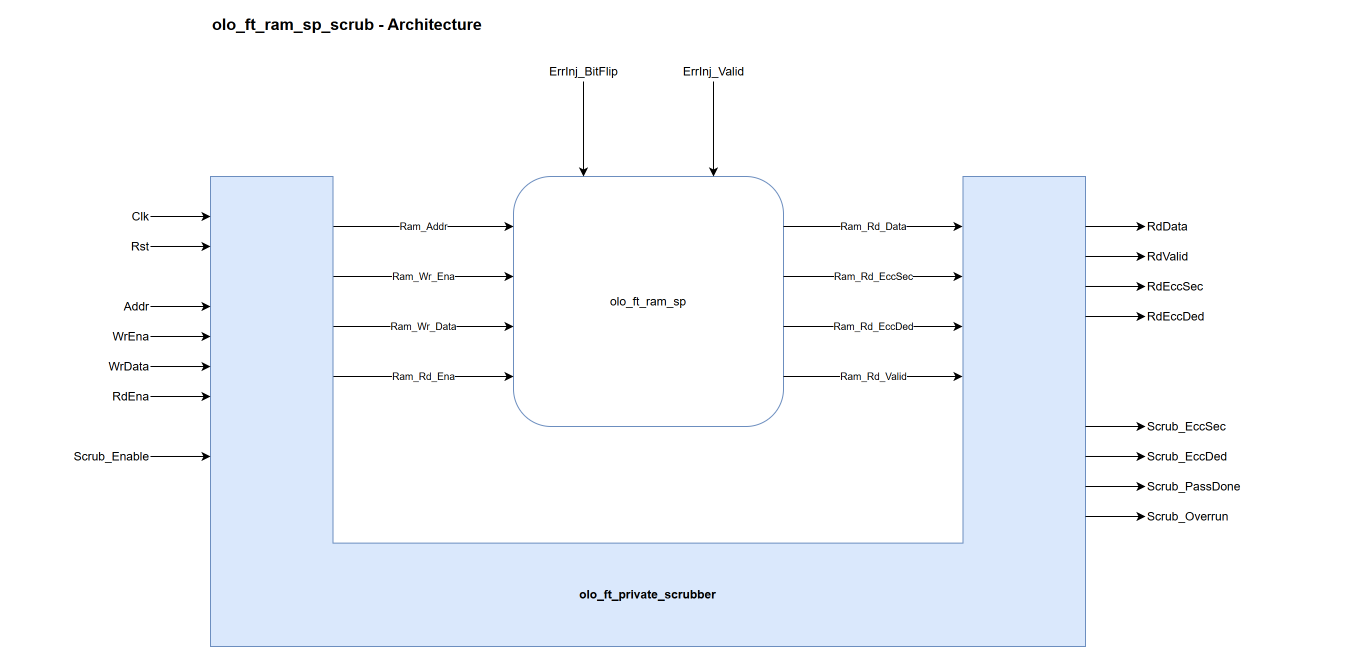

The diagram above was exported from draw.io. Its source (the exported page's mxGraphModel, read from the mxfile embedded in the PNG):
<mxGraphModel dx="1200" dy="800" grid="0" pageWidth="1400" pageHeight="700" math="0" shadow="0">
  <root>
    <mxCell id="0" />
    <mxCell id="1" parent="0" />
    <mxCell id="title" value="olo_ft_ram_sp_scrub - Architecture" style="text;html=1;align=left;verticalAlign=middle;fontSize=16;fontStyle=1;" vertex="1" parent="1">
      <mxGeometry x="230" y="4" width="560" height="28" as="geometry" />
    </mxCell>
    <mxCell id="scr" value="olo_ft_private_scrubber" style="shape=stencil(nZLBDsIgDIafhjsDo7vP+R7IOteIdAHc9O2FMHVZdIddSP/2619CYbLyneqBCd4xeWRCFJzHM+pxoZXvQYecHJRDdTaQKz44usKITZg80HbgMKSqrJmsNFkbe5GsZ+KUcy05uDi62ybrXqXuFN1oSPd5ZK9p+nOuJguDdgYWu43kofyPlvut6Np8zreib/0TXkW1IQ8fFYPvg7doTN7hvL5cUEzlryLrFw==);whiteSpace=wrap;html=1;fillColor=#dae8fc;strokeColor=#6c8ebf;verticalAlign=bottom;fontStyle=1;align=center;spacingBottom=42;" vertex="1" parent="1">
      <mxGeometry x="230" y="170" width="875" height="470" as="geometry" />
    </mxCell>
    <mxCell id="ram" value="olo_ft_ram_sp" style="rounded=1;whiteSpace=wrap;html=1;fillColor=#ffffff;strokeColor=#6c8ebf;" vertex="1" parent="1">
      <mxGeometry x="533" y="170" width="270" height="250" as="geometry" />
    </mxCell>
    <mxCell id="i0" value="Clk" style="text;html=1;align=right;verticalAlign=middle;" vertex="1" parent="1">
      <mxGeometry x="30" y="200" width="140" height="20" as="geometry" />
    </mxCell>
    <mxCell id="ei0" style="html=1;endArrow=classic;rounded=0;fontSize=10;exitX=1;exitY=0.5;exitDx=0;exitDy=0;entryX=0;entryY=0.0851;entryDx=0;entryDy=0;" edge="1" parent="1" source="i0" target="scr">
      <mxGeometry relative="1" as="geometry" />
    </mxCell>
    <mxCell id="i1" value="Rst" style="text;html=1;align=right;verticalAlign=middle;" vertex="1" parent="1">
      <mxGeometry x="30" y="230" width="140" height="20" as="geometry" />
    </mxCell>
    <mxCell id="ei1" style="html=1;endArrow=classic;rounded=0;fontSize=10;exitX=1;exitY=0.5;exitDx=0;exitDy=0;entryX=0;entryY=0.1489;entryDx=0;entryDy=0;" edge="1" parent="1" source="i1" target="scr">
      <mxGeometry relative="1" as="geometry" />
    </mxCell>
    <mxCell id="i2" value="Addr" style="text;html=1;align=right;verticalAlign=middle;" vertex="1" parent="1">
      <mxGeometry x="30" y="290" width="140" height="20" as="geometry" />
    </mxCell>
    <mxCell id="ei2" style="html=1;endArrow=classic;rounded=0;fontSize=10;exitX=1;exitY=0.5;exitDx=0;exitDy=0;entryX=0;entryY=0.2766;entryDx=0;entryDy=0;" edge="1" parent="1" source="i2" target="scr">
      <mxGeometry relative="1" as="geometry" />
    </mxCell>
    <mxCell id="i3" value="WrEna" style="text;html=1;align=right;verticalAlign=middle;" vertex="1" parent="1">
      <mxGeometry x="30" y="320" width="140" height="20" as="geometry" />
    </mxCell>
    <mxCell id="ei3" style="html=1;endArrow=classic;rounded=0;fontSize=10;exitX=1;exitY=0.5;exitDx=0;exitDy=0;entryX=0;entryY=0.3404;entryDx=0;entryDy=0;" edge="1" parent="1" source="i3" target="scr">
      <mxGeometry relative="1" as="geometry" />
    </mxCell>
    <mxCell id="i4" value="WrData" style="text;html=1;align=right;verticalAlign=middle;" vertex="1" parent="1">
      <mxGeometry x="30" y="350" width="140" height="20" as="geometry" />
    </mxCell>
    <mxCell id="ei4" style="html=1;endArrow=classic;rounded=0;fontSize=10;exitX=1;exitY=0.5;exitDx=0;exitDy=0;entryX=0;entryY=0.4043;entryDx=0;entryDy=0;" edge="1" parent="1" source="i4" target="scr">
      <mxGeometry relative="1" as="geometry" />
    </mxCell>
    <mxCell id="i5" value="RdEna" style="text;html=1;align=right;verticalAlign=middle;" vertex="1" parent="1">
      <mxGeometry x="30" y="380" width="140" height="20" as="geometry" />
    </mxCell>
    <mxCell id="ei5" style="html=1;endArrow=classic;rounded=0;fontSize=10;exitX=1;exitY=0.5;exitDx=0;exitDy=0;entryX=0;entryY=0.4681;entryDx=0;entryDy=0;" edge="1" parent="1" source="i5" target="scr">
      <mxGeometry relative="1" as="geometry" />
    </mxCell>
    <mxCell id="i6" value="Scrub_Enable" style="text;html=1;align=right;verticalAlign=middle;" vertex="1" parent="1">
      <mxGeometry x="30" y="440" width="140" height="20" as="geometry" />
    </mxCell>
    <mxCell id="ei6" style="html=1;endArrow=classic;rounded=0;fontSize=10;exitX=1;exitY=0.5;exitDx=0;exitDy=0;entryX=0;entryY=0.5957;entryDx=0;entryDy=0;" edge="1" parent="1" source="i6" target="scr">
      <mxGeometry relative="1" as="geometry" />
    </mxCell>
    <mxCell id="err0" value="ErrInj_BitFlip" style="text;html=1;align=center;verticalAlign=middle;" vertex="1" parent="1">
      <mxGeometry x="543" y="55" width="120" height="20" as="geometry" />
    </mxCell>
    <mxCell id="eerr0" style="html=1;endArrow=classic;rounded=0;fontSize=10;exitX=0.5;exitY=1;exitDx=0;exitDy=0;entryX=0.2593;entryY=0;entryDx=0;entryDy=0;" edge="1" parent="1" source="err0" target="ram">
      <mxGeometry relative="1" as="geometry" />
    </mxCell>
    <mxCell id="err1" value="ErrInj_Valid" style="text;html=1;align=center;verticalAlign=middle;" vertex="1" parent="1">
      <mxGeometry x="673" y="55" width="120" height="20" as="geometry" />
    </mxCell>
    <mxCell id="eerr1" style="html=1;endArrow=classic;rounded=0;fontSize=10;exitX=0.5;exitY=1;exitDx=0;exitDy=0;entryX=0.7407;entryY=0;entryDx=0;entryDy=0;" edge="1" parent="1" source="err1" target="ram">
      <mxGeometry relative="1" as="geometry" />
    </mxCell>
    <mxCell id="ereq0" value="Ram_Addr" style="html=1;endArrow=classic;rounded=0;fontSize=10;entryX=0;entryY=0.2;entryDx=0;entryDy=0;" edge="1" parent="1" target="ram">
      <mxGeometry relative="1" as="geometry">
        <mxPoint x="353" y="220" as="sourcePoint" />
      </mxGeometry>
    </mxCell>
    <mxCell id="ereq1" value="Ram_Wr_Ena" style="html=1;endArrow=classic;rounded=0;fontSize=10;entryX=0;entryY=0.4;entryDx=0;entryDy=0;" edge="1" parent="1" target="ram">
      <mxGeometry relative="1" as="geometry">
        <mxPoint x="353" y="270" as="sourcePoint" />
      </mxGeometry>
    </mxCell>
    <mxCell id="ereq2" value="Ram_Wr_Data" style="html=1;endArrow=classic;rounded=0;fontSize=10;entryX=0;entryY=0.6;entryDx=0;entryDy=0;" edge="1" parent="1" target="ram">
      <mxGeometry relative="1" as="geometry">
        <mxPoint x="353" y="320" as="sourcePoint" />
      </mxGeometry>
    </mxCell>
    <mxCell id="ereq3" value="Ram_Rd_Ena" style="html=1;endArrow=classic;rounded=0;fontSize=10;entryX=0;entryY=0.8;entryDx=0;entryDy=0;" edge="1" parent="1" target="ram">
      <mxGeometry relative="1" as="geometry">
        <mxPoint x="353" y="370" as="sourcePoint" />
      </mxGeometry>
    </mxCell>
    <mxCell id="eresp0" value="Ram_Rd_Data" style="html=1;endArrow=classic;rounded=0;fontSize=10;exitX=1;exitY=0.2;exitDx=0;exitDy=0;" edge="1" parent="1" source="ram">
      <mxGeometry relative="1" as="geometry">
        <mxPoint x="982" y="220" as="targetPoint" />
      </mxGeometry>
    </mxCell>
    <mxCell id="eresp1" value="Ram_Rd_EccSec" style="html=1;endArrow=classic;rounded=0;fontSize=10;exitX=1;exitY=0.4;exitDx=0;exitDy=0;" edge="1" parent="1" source="ram">
      <mxGeometry relative="1" as="geometry">
        <mxPoint x="982" y="270" as="targetPoint" />
      </mxGeometry>
    </mxCell>
    <mxCell id="eresp2" value="Ram_Rd_EccDed" style="html=1;endArrow=classic;rounded=0;fontSize=10;exitX=1;exitY=0.6;exitDx=0;exitDy=0;" edge="1" parent="1" source="ram">
      <mxGeometry relative="1" as="geometry">
        <mxPoint x="982" y="320" as="targetPoint" />
      </mxGeometry>
    </mxCell>
    <mxCell id="eresp3" value="Ram_Rd_Valid" style="html=1;endArrow=classic;rounded=0;fontSize=10;exitX=1;exitY=0.8;exitDx=0;exitDy=0;" edge="1" parent="1" source="ram">
      <mxGeometry relative="1" as="geometry">
        <mxPoint x="982" y="370" as="targetPoint" />
      </mxGeometry>
    </mxCell>
    <mxCell id="o0" value="RdData" style="text;html=1;align=left;verticalAlign=middle;" vertex="1" parent="1">
      <mxGeometry x="1165" y="210" width="190" height="20" as="geometry" />
    </mxCell>
    <mxCell id="eo0" style="html=1;endArrow=classic;rounded=0;fontSize=10;exitX=1;exitY=0.1064;exitDx=0;exitDy=0;entryX=0;entryY=0.5;entryDx=0;entryDy=0;" edge="1" parent="1" source="scr" target="o0">
      <mxGeometry relative="1" as="geometry" />
    </mxCell>
    <mxCell id="o1" value="RdValid" style="text;html=1;align=left;verticalAlign=middle;" vertex="1" parent="1">
      <mxGeometry x="1165" y="240" width="190" height="20" as="geometry" />
    </mxCell>
    <mxCell id="eo1" style="html=1;endArrow=classic;rounded=0;fontSize=10;exitX=1;exitY=0.1702;exitDx=0;exitDy=0;entryX=0;entryY=0.5;entryDx=0;entryDy=0;" edge="1" parent="1" source="scr" target="o1">
      <mxGeometry relative="1" as="geometry" />
    </mxCell>
    <mxCell id="o2" value="RdEccSec" style="text;html=1;align=left;verticalAlign=middle;" vertex="1" parent="1">
      <mxGeometry x="1165" y="270" width="190" height="20" as="geometry" />
    </mxCell>
    <mxCell id="eo2" style="html=1;endArrow=classic;rounded=0;fontSize=10;exitX=1;exitY=0.234;exitDx=0;exitDy=0;entryX=0;entryY=0.5;entryDx=0;entryDy=0;" edge="1" parent="1" source="scr" target="o2">
      <mxGeometry relative="1" as="geometry" />
    </mxCell>
    <mxCell id="o3" value="RdEccDed" style="text;html=1;align=left;verticalAlign=middle;" vertex="1" parent="1">
      <mxGeometry x="1165" y="300" width="190" height="20" as="geometry" />
    </mxCell>
    <mxCell id="eo3" style="html=1;endArrow=classic;rounded=0;fontSize=10;exitX=1;exitY=0.2979;exitDx=0;exitDy=0;entryX=0;entryY=0.5;entryDx=0;entryDy=0;" edge="1" parent="1" source="scr" target="o3">
      <mxGeometry relative="1" as="geometry" />
    </mxCell>
    <mxCell id="o4" value="Scrub_EccSec" style="text;html=1;align=left;verticalAlign=middle;" vertex="1" parent="1">
      <mxGeometry x="1165" y="410" width="190" height="20" as="geometry" />
    </mxCell>
    <mxCell id="eo4" style="html=1;endArrow=classic;rounded=0;fontSize=10;exitX=1;exitY=0.5319;exitDx=0;exitDy=0;entryX=0;entryY=0.5;entryDx=0;entryDy=0;" edge="1" parent="1" source="scr" target="o4">
      <mxGeometry relative="1" as="geometry" />
    </mxCell>
    <mxCell id="o5" value="Scrub_EccDed" style="text;html=1;align=left;verticalAlign=middle;" vertex="1" parent="1">
      <mxGeometry x="1165" y="440" width="190" height="20" as="geometry" />
    </mxCell>
    <mxCell id="eo5" style="html=1;endArrow=classic;rounded=0;fontSize=10;exitX=1;exitY=0.5957;exitDx=0;exitDy=0;entryX=0;entryY=0.5;entryDx=0;entryDy=0;" edge="1" parent="1" source="scr" target="o5">
      <mxGeometry relative="1" as="geometry" />
    </mxCell>
    <mxCell id="o6" value="Scrub_PassDone" style="text;html=1;align=left;verticalAlign=middle;" vertex="1" parent="1">
      <mxGeometry x="1165" y="470" width="190" height="20" as="geometry" />
    </mxCell>
    <mxCell id="eo6" style="html=1;endArrow=classic;rounded=0;fontSize=10;exitX=1;exitY=0.6596;exitDx=0;exitDy=0;entryX=0;entryY=0.5;entryDx=0;entryDy=0;" edge="1" parent="1" source="scr" target="o6">
      <mxGeometry relative="1" as="geometry" />
    </mxCell>
    <mxCell id="o7" value="Scrub_Overrun" style="text;html=1;align=left;verticalAlign=middle;" vertex="1" parent="1">
      <mxGeometry x="1165" y="500" width="190" height="20" as="geometry" />
    </mxCell>
    <mxCell id="eo7" style="html=1;endArrow=classic;rounded=0;fontSize=10;exitX=1;exitY=0.7234;exitDx=0;exitDy=0;entryX=0;entryY=0.5;entryDx=0;entryDy=0;" edge="1" parent="1" source="scr" target="o7">
      <mxGeometry relative="1" as="geometry" />
    </mxCell>
  </root>
</mxGraphModel>